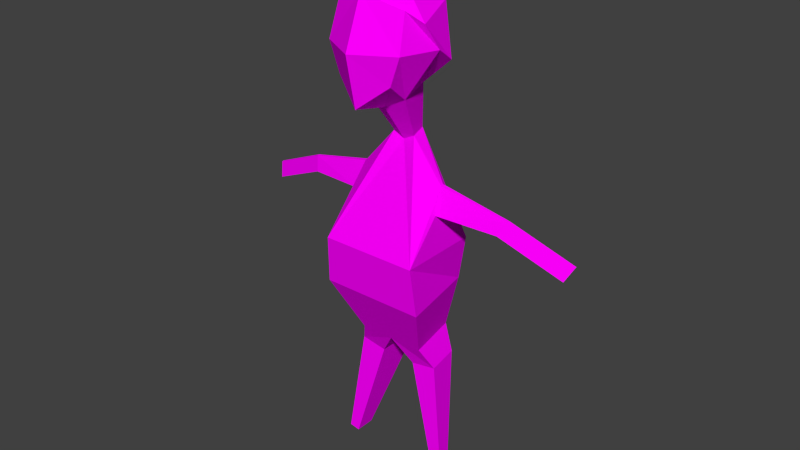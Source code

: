 # Source: renc.blend  (saved by Blender 2.77.0; exported with 4.5.12 LTS)
import bpy
from mathutils import Matrix  # noqa: F401  (used for matrix-valued properties, if any)

bpy.ops.wm.read_factory_settings(use_empty=True)
scene = bpy.context.scene
scene.name = 'Scene'

# ---- collections
col_collection_1 = bpy.data.collections.new('Collection 1'); scene.collection.children.link(col_collection_1)

# ---- images (referenced by path relative to the original .blend; pixels are not part of the script)
import os
ASSET_DIR = os.environ.get("B2B_ASSET_DIR", "")  # directory of the original .blend (textures are referenced by path, not embedded)
HERE = os.path.dirname(os.path.abspath(__file__))  # packed textures are extracted next to this script under _unpacked/

def load_image(name, relpath, width, height, colorspace="sRGB"):
    """Load a texture the original file referenced (path relative to the .blend, or extracted next to this script)."""
    p = next((c for c in (os.path.join(HERE, relpath), os.path.join(ASSET_DIR, relpath)) if relpath and os.path.exists(c)), "")
    if p:
        img = bpy.data.images.load(p, check_existing=True)
        img.name = name
    else:  # same state as the original file: an image datablock whose file is absent (Cycles renders it pink)
        img = bpy.data.images.new(name, width, height)
        img.source = "FILE"
        img.filepath = "//" + (relpath or name)
    img.colorspace_settings.name = colorspace
    return img
img_colorpalette_jpg_001 = load_image('colorPalette.jpg.001', 'colorPalette.jpg', 1024, 1024, 'sRGB')

# ---- materials (node trees are filled in below, after node groups)
mat_material = bpy.data.materials.new('Material')
mat_material.alpha_threshold = 0.0
mat_material.roughness = 0.5
mat_material.line_color = (0.0, 0.0, 0.0, 1.0)

# ---- material node trees
mat_material.use_nodes = True; mat_material.node_tree.nodes.clear()
_N = mat_material.node_tree.nodes; _L = mat_material.node_tree.links
n0 = _N.new('ShaderNodeOutputMaterial'); n0.name = 'Material Output'; n0.location = (300, 300)
n1 = _N.new('ShaderNodeBsdfDiffuse'); n1.name = 'Diffuse BSDF'; n1.location = (10, 300)
n2 = _N.new('ShaderNodeTexCoord'); n2.name = 'Texture Coordinate'; n2.location = (120, 149)
n3 = _N.new('ShaderNodeTexImage'); n3.name = 'Image Texture'; n3.location = (367, 136)
n3.width = 140
n3.image = img_colorpalette_jpg_001
_L.new(n1.outputs[0], n0.inputs[0])
_L.new(n2.outputs[2], n3.inputs[0])
_L.new(n3.outputs[0], n1.inputs[0])
n0.is_active_output = True

# ---- world
world_world = bpy.data.worlds.new('World'); scene.world = world_world
world_world.color = (0.05088, 0.05088, 0.05088)
world_world.use_sun_shadow = False
world_world.sun_shadow_jitter_overblur = 0.0
world_world.cycles.sampling_method = 'NONE'
world_world.cycles.sample_map_resolution = 256

# ---- meshes
me_cube = bpy.data.meshes.new('Cube')
me_cube.from_pydata([(0.4031, -0.06293, 1.279), (0.1961, 0.2057, 0.9994), (0.2995, 0.3348, 1.702), (0.2391, 0.4192, 1.162), (0.2995, -0.1192, 1.69), (0.1457, -0.067, 1.05), (0.4031, 0.243, 1.608), (0.3263, 0.4231, 1.402), (0.4376, 0.1197, 1.402), (0.07143, -0.1552, 0.6519), (0.09614, -0.0215, 0.6272), (0.4117, -0.2903, -0.2331), (0.4165, 0.4143, -0.2331), (0.202, -0.3291, -1.131), (0.2888, 0.1404, -1.131), (0.3729, -0.02975, 0.3061), (0.3761, -0.001859, 0.2995), (0.3798, -0.05793, 0.1084), (0.4078, 0.1028, 0.09874), (0.9543, -0.07304, 0.1659), (0.9537, -0.05648, 0.1616), (0.8904, -0.08977, 0.06733), (0.9008, 0.005669, 0.05306), (1.483, -0.1717, -0.07163), (1.482, -0.1552, -0.0759), (1.419, -0.1885, -0.1702), (1.429, -0.09303, -0.1844), (0.319, -0.2646, -1.327), (0.3761, 0.04894, -1.317), (0.1538, -0.3731, -1.355), (0.1538, 0.04894, -1.355), (0.4806, -0.02337, -2.272), (0.5039, 0.1044, -2.268), (0.4132, -0.06759, -2.284), (0.4132, 0.1044, -2.284), (0.3237, -0.3255, -0.6466), (0.4483, 0.3745, -0.6466), (-0.4031, -0.06293, 1.279), (-0.1961, 0.2057, 0.9994), (0.032, -0.189, 1.808), (9.128e-08, -0.1613, 0.9994), (-0.2995, 0.3348, 1.702), (-0.2391, 0.4192, 1.162), (-0.2995, -0.1192, 1.69), (-0.1457, -0.067, 1.05), (9.128e-08, 0.5228, 0.9696), (9.128e-08, 0.4509, 1.806), (-0.4031, 0.243, 1.608), (-0.3263, 0.4231, 1.402), (9.128e-08, 0.6113, 1.402), (-0.4376, 0.1197, 1.402), (9.128e-08, -0.2835, 1.402), (9.128e-08, 0.2057, 0.8988), (9.128e-08, 0.1197, 2.012), (-0.07143, -0.1552, 0.6519), (-0.09614, -0.0215, 0.6272), (9.128e-08, -0.2015, 0.6272), (9.128e-08, -0.0215, 0.5778), (-0.4117, -0.2903, -0.2331), (-0.4165, 0.4143, -0.2331), (9.128e-08, -0.5568, -0.2331), (9.128e-08, 0.4143, -0.2331), (-0.202, -0.3291, -1.131), (-0.2888, 0.1404, -1.131), (9.128e-08, -0.4916, -1.131), (9.128e-08, 0.1404, -1.131), (-0.3729, -0.02975, 0.3061), (-0.3761, -0.001859, 0.2995), (-0.3798, -0.05793, 0.1084), (-0.4078, 0.1028, 0.09874), (-0.9543, -0.07304, 0.1659), (-0.9537, -0.05648, 0.1616), (-0.8904, -0.08977, 0.06733), (-0.9008, 0.005669, 0.05306), (-1.483, -0.1717, -0.07163), (-1.482, -0.1552, -0.0759), (-1.419, -0.1885, -0.1702), (-1.429, -0.09303, -0.1844), (-0.319, -0.2646, -1.327), (-0.3761, 0.04894, -1.317), (-0.1538, -0.3731, -1.355), (-0.1538, 0.04894, -1.355), (-0.4806, -0.02337, -2.272), (-0.5039, 0.1044, -2.268), (-0.4132, -0.06759, -2.284), (-0.4132, 0.1044, -2.284), (-0.3237, -0.3255, -0.6466), (-0.4483, 0.3745, -0.6466), (9.128e-08, 0.3745, -0.6466), (9.128e-08, -0.5587, -0.6466)], [], [(0, 51, 40, 5), (4, 39, 51, 0), (2, 6, 8, 7), (6, 4, 0, 8), (46, 2, 7, 49), (7, 8, 1, 3), (52, 45, 3, 1), (8, 0, 5, 1), (49, 7, 3, 45), (4, 6, 53, 39), (6, 2, 46, 53), (57, 10, 12, 61), (9, 56, 60, 11), (5, 40, 56, 9), (1, 5, 9, 10), (52, 1, 10, 57), (36, 35, 13, 14), (11, 12, 18, 17), (64, 65, 30, 29), (35, 89, 64, 13), (88, 36, 14, 65), (18, 16, 20, 22), (9, 11, 17, 15), (10, 9, 15, 16), (12, 10, 16, 18), (21, 22, 26, 25), (17, 18, 22, 21), (15, 17, 21, 19), (16, 15, 19, 20), (24, 23, 25, 26), (19, 21, 25, 23), (20, 19, 23, 24), (22, 20, 24, 26), (29, 30, 34, 33), (65, 14, 28, 30), (14, 13, 27, 28), (13, 64, 29, 27), (33, 34, 32, 31), (27, 29, 33, 31), (30, 28, 32, 34), (28, 27, 31, 32), (61, 12, 36, 88), (11, 60, 89, 35), (12, 11, 35, 36), (37, 44, 40, 51), (43, 37, 51, 39), (41, 48, 50, 47), (47, 50, 37, 43), (46, 49, 48, 41), (48, 42, 38, 50), (52, 38, 42, 45), (50, 38, 44, 37), (49, 45, 42, 48), (43, 39, 53, 47), (47, 53, 46, 41), (57, 61, 59, 55), (54, 58, 60, 56), (44, 54, 56, 40), (38, 55, 54, 44), (52, 57, 55, 38), (87, 63, 62, 86), (58, 68, 69, 59), (64, 80, 81, 65), (86, 62, 64, 89), (88, 65, 63, 87), (69, 73, 71, 67), (54, 66, 68, 58), (55, 67, 66, 54), (59, 69, 67, 55), (72, 76, 77, 73), (68, 72, 73, 69), (66, 70, 72, 68), (67, 71, 70, 66), (75, 77, 76, 74), (70, 74, 76, 72), (71, 75, 74, 70), (73, 77, 75, 71), (80, 84, 85, 81), (65, 81, 79, 63), (63, 79, 78, 62), (62, 78, 80, 64), (84, 82, 83, 85), (78, 82, 84, 80), (81, 85, 83, 79), (79, 83, 82, 78), (61, 88, 87, 59), (58, 86, 89, 60), (59, 87, 86, 58)])
_uv = me_cube.uv_layers.new(name='UVMap')
_uv.uv.foreach_set('vector', [0.4995, 0.4159, 0.4993, 0.4161, 0.4992, 0.4157, 0.4993, 0.4157, 0.4996, 0.4162, 0.4994, 0.4164, 0.4993, 0.4161, 0.4995, 0.4159, 0.5298, 0.9362, 0.53, 0.9362, 0.5298, 0.9365, 0.5296, 0.9363, 0.5011, 0.4119, 0.5012, 0.4123, 0.5012, 0.4126, 0.501, 0.4122, 0.5291, 0.9366, 0.5293, 0.9367, 0.5293, 0.9371, 0.5291, 0.9372, 0.5296, 0.9363, 0.5298, 0.9365, 0.5295, 0.9369, 0.5295, 0.9366, 0.5295, 0.9371, 0.5293, 0.9368, 0.5295, 0.9366, 0.5295, 0.9369, 0.5298, 0.9365, 0.53, 0.9369, 0.5297, 0.9371, 0.5295, 0.9369, 0.5291, 0.9372, 0.5293, 0.9371, 0.5293, 0.9374, 0.5291, 0.9376, 0.4996, 0.4162, 0.4997, 0.4164, 0.4995, 0.4168, 0.4994, 0.4164, 0.5005, 0.4122, 0.5004, 0.4124, 0.5002, 0.4123, 0.5002, 0.4119, 0.9896, 0.0109, 0.9897, 0.0109, 0.9896, 0.0121, 0.9894, 0.0119, 0.9879, 0.01265, 0.9878, 0.01266, 0.9875, 0.01169, 0.9878, 0.01151, 0.5281, 0.94, 0.528, 0.9401, 0.5279, 0.9397, 0.528, 0.9397, 0.5295, 0.9369, 0.5297, 0.9371, 0.5296, 0.9375, 0.5295, 0.9375, 0.5298, 0.9376, 0.5299, 0.9376, 0.5298, 0.9379, 0.5297, 0.9379, 0.9904, 0.00982, 0.9899, 0.009712, 0.9899, 0.009113, 0.9903, 0.009186, 0.9899, 0.01022, 0.9904, 0.01028, 0.9902, 0.01063, 0.9901, 0.01062, 0.9881, 0.009409, 0.9876, 0.009409, 0.9877, 0.009139, 0.988, 0.009139, 0.9876, 0.01112, 0.9874, 0.01126, 0.9872, 0.01077, 0.9874, 0.01069, 0.9893, 0.01232, 0.9895, 0.01254, 0.9893, 0.01289, 0.9891, 0.01275, 0.9898, 0.01165, 0.9898, 0.01139, 0.9901, 0.0118, 0.9901, 0.01191, 0.9879, 0.01265, 0.9878, 0.01151, 0.9879, 0.01193, 0.988, 0.01215, 0.9894, 0.01045, 0.9895, 0.01055, 0.9893, 0.01063, 0.9893, 0.01061, 0.9896, 0.0121, 0.9897, 0.0109, 0.9898, 0.01139, 0.9898, 0.01165, 0.5271, 0.9357, 0.5271, 0.9357, 0.5271, 0.9364, 0.5271, 0.9364, 0.9869, 0.008113, 0.987, 0.008113, 0.987, 0.008718, 0.987, 0.008724, 0.988, 0.01215, 0.9879, 0.01193, 0.9882, 0.01159, 0.9883, 0.01166, 0.9898, 0.01139, 0.9898, 0.01137, 0.9901, 0.01179, 0.9901, 0.0118, 0.5299, 0.9362, 0.5299, 0.9362, 0.5299, 0.9361, 0.5299, 0.9361, 0.5284, 0.9387, 0.5283, 0.9386, 0.5285, 0.938, 0.5286, 0.9381, 0.5302, 0.9388, 0.5302, 0.9388, 0.5305, 0.9393, 0.5305, 0.9393, 0.5301, 0.9389, 0.5302, 0.9388, 0.5305, 0.9393, 0.5304, 0.9394, 0.5281, 0.9361, 0.5278, 0.9361, 0.5278, 0.935, 0.5279, 0.935, 0.9891, 0.01275, 0.9893, 0.01289, 0.9893, 0.0131, 0.9892, 0.01303, 0.9903, 0.009186, 0.9899, 0.009113, 0.99, 0.008938, 0.9902, 0.008998, 0.9874, 0.01069, 0.9872, 0.01077, 0.9873, 0.01048, 0.9874, 0.01043, 0.5299, 0.9362, 0.5299, 0.936, 0.53, 0.936, 0.53, 0.9361, 0.5275, 0.9374, 0.5274, 0.9375, 0.5273, 0.9364, 0.5274, 0.9364, 0.5293, 0.94, 0.5294, 0.9401, 0.5292, 0.9412, 0.5292, 0.9411, 0.5303, 0.936, 0.5301, 0.9359, 0.5303, 0.9349, 0.5304, 0.935, 0.9894, 0.0119, 0.9896, 0.0121, 0.9895, 0.01254, 0.9893, 0.01232, 0.9878, 0.01151, 0.9875, 0.01169, 0.9874, 0.01126, 0.9876, 0.01112, 0.9904, 0.01028, 0.9899, 0.01022, 0.9899, 0.009712, 0.9904, 0.00982, 0.499, 0.4163, 0.4991, 0.4159, 0.4992, 0.4157, 0.4993, 0.4161, 0.4992, 0.4165, 0.499, 0.4163, 0.4993, 0.4161, 0.4994, 0.4164, 0.5277, 0.9359, 0.5277, 0.9363, 0.5275, 0.936, 0.5277, 0.9356, 0.4989, 0.4113, 0.4986, 0.4116, 0.4985, 0.4113, 0.4986, 0.4112, 0.5291, 0.9366, 0.5291, 0.9372, 0.5288, 0.9371, 0.5289, 0.9367, 0.5277, 0.9363, 0.5275, 0.9364, 0.5273, 0.9363, 0.5275, 0.936, 0.5293, 0.936, 0.5291, 0.9359, 0.5291, 0.9356, 0.5293, 0.9356, 0.5288, 0.9358, 0.5291, 0.9358, 0.5291, 0.9361, 0.5289, 0.9363, 0.5291, 0.9372, 0.5291, 0.9376, 0.5289, 0.9374, 0.5288, 0.9371, 0.4992, 0.4165, 0.4994, 0.4164, 0.4995, 0.4168, 0.4992, 0.4168, 0.5, 0.4122, 0.5002, 0.4119, 0.5002, 0.4123, 0.5, 0.4124, 0.9896, 0.0109, 0.9894, 0.0119, 0.9891, 0.01169, 0.9896, 0.01081, 0.9878, 0.01273, 0.9873, 0.01198, 0.9875, 0.01169, 0.9878, 0.01266, 0.528, 0.9402, 0.5279, 0.9397, 0.5279, 0.9397, 0.528, 0.9401, 0.5269, 0.9412, 0.5271, 0.9407, 0.5272, 0.9407, 0.5271, 0.9412, 0.5293, 0.936, 0.5293, 0.9363, 0.5292, 0.9363, 0.5291, 0.9359, 0.9865, 0.01226, 0.9867, 0.01163, 0.987, 0.01154, 0.987, 0.01212, 0.987, 0.01262, 0.9869, 0.01307, 0.9868, 0.01309, 0.9866, 0.01275, 0.9885, 0.007937, 0.9884, 0.008249, 0.9881, 0.008249, 0.9881, 0.007937, 0.987, 0.01212, 0.987, 0.01154, 0.9871, 0.0115, 0.9872, 0.01207, 0.9893, 0.01232, 0.9891, 0.01275, 0.989, 0.01261, 0.989, 0.01209, 0.5293, 0.9382, 0.529, 0.938, 0.529, 0.9379, 0.5294, 0.938, 0.9871, 0.01369, 0.9869, 0.01331, 0.9869, 0.01307, 0.987, 0.01262, 0.987, 0.01368, 0.9869, 0.01331, 0.9869, 0.01331, 0.9871, 0.01369, 0.9891, 0.01169, 0.9892, 0.01125, 0.9893, 0.01102, 0.9896, 0.01081, 0.5288, 0.9356, 0.5288, 0.9362, 0.5287, 0.9362, 0.5287, 0.9356, 0.9887, 0.008032, 0.9887, 0.008629, 0.9886, 0.00862, 0.9886, 0.008032, 0.5288, 0.9362, 0.5288, 0.9369, 0.5287, 0.9369, 0.5286, 0.9363, 0.5294, 0.938, 0.529, 0.9379, 0.529, 0.9378, 0.5294, 0.938, 0.5299, 0.9362, 0.5298, 0.9361, 0.5299, 0.9361, 0.5299, 0.9362, 0.5288, 0.9369, 0.5287, 0.9376, 0.5286, 0.9376, 0.5287, 0.9369, 0.529, 0.9379, 0.5286, 0.9378, 0.5286, 0.9378, 0.529, 0.9378, 0.529, 0.938, 0.5286, 0.938, 0.5286, 0.9378, 0.529, 0.9379, 0.5285, 0.9352, 0.5283, 0.9364, 0.5282, 0.9364, 0.5282, 0.9352, 0.9891, 0.01275, 0.989, 0.01288, 0.9889, 0.01273, 0.989, 0.01261, 0.9867, 0.01163, 0.9867, 0.0114, 0.9869, 0.01132, 0.987, 0.01154, 0.9872, 0.008167, 0.9872, 0.008399, 0.9871, 0.008409, 0.987, 0.008152, 0.5286, 0.936, 0.5287, 0.9361, 0.5287, 0.9362, 0.5286, 0.9362, 0.5273, 0.9354, 0.5272, 0.9364, 0.5271, 0.9364, 0.5272, 0.9354, 0.5291, 0.9399, 0.5287, 0.9407, 0.5286, 0.9407, 0.5289, 0.9397, 0.5268, 0.9384, 0.5266, 0.9373, 0.5267, 0.9372, 0.527, 0.9383, 0.9894, 0.0119, 0.9893, 0.01232, 0.989, 0.01209, 0.9891, 0.01169, 0.9873, 0.01198, 0.9872, 0.01149, 0.9874, 0.01126, 0.9875, 0.01169, 0.9866, 0.01275, 0.9865, 0.01226, 0.987, 0.01212, 0.987, 0.01262])
me_cube.materials.append(mat_material)
me_cube.use_remesh_preserve_volume = False
me_cube.use_remesh_preserve_attributes = False
me_cube.use_mirror_vertex_groups = False
me_cube.update()
arm_armature_001 = bpy.data.armatures.new('Armature.001')  # bones are not reproduced

# ---- objects
ob_armature = bpy.data.objects.new('Armature', arm_armature_001)
ob_renc = bpy.data.objects.new('renc', me_cube)

# ---- transforms, parenting, visibility, modifiers, constraints
ob_armature.location = (0.0, 0.0, 0.2786)
ob_armature.scale = (0.663, 0.663, 0.663)
ob_armature.hide_viewport = True
ob_armature.show_in_front = True
ob_armature.lineart.crease_threshold = 0.0
ob_renc.parent = ob_armature
ob_renc.matrix_parent_inverse = Matrix(((1.508, 0.0, 0.0, 0.0), (0.0, 1.508, 0.0, 0.0), (0.0, 0.0, 1.508, -0.4203), (0.0, 0.0, 0.0, 1.0)))
ob_renc.location = (7.05e-08, 0.0528, 1.02)
ob_renc.rotation_euler = (0.0, -0.0, 3.142)
ob_renc.scale = (0.417, 0.417, 0.417)
ob_renc.lock_rotations_4d = False
ob_renc.empty_display_type = 'ARROWS'
ob_renc.lineart.crease_threshold = 0.0
_vg = ob_renc.vertex_groups.new(name='Torso')
for _i, _w in zip([11, 12, 13, 14, 17, 18, 27, 29, 30, 35, 36, 58, 59, 60, 61, 62, 63, 64, 65, 68, 69, 78, 80, 81, 86, 87, 88, 89], [0.7512, 0.4633, 0.5914, 0.03864, 0.06794, 0.08897, 0.1261, 0.1799, 0.0629, 0.8784, 0.7201, 0.7525, 0.4652, 0.8549, 0.5022, 0.5966, 0.07161, 0.6313, 0.7032, 0.07251, 0.09252, 0.1323, 0.1863, 0.07396, 0.8796, 0.7244, 0.8442, 0.8934]): _vg.add([_i], _w, 'REPLACE')
_vg = ob_renc.vertex_groups.new(name='Chest')
for _i, _w in zip([12, 18, 36, 59, 61, 69, 87, 88], [0.3249, 0.04902, 0.08668, 0.3255, 0.442, 0.0511, 0.08695, 0.0666]): _vg.add([_i], _w, 'REPLACE')
_vg = ob_renc.vertex_groups.new(name='Arm.R')
for _i, _w in zip([55, 58, 59, 60, 66, 67, 68, 69, 70, 71, 72, 73, 86, 87], [0.03194, 0.2337, 0.2424, 0.0377, 0.9431, 0.9464, 0.8965, 0.8442, 0.9874, 0.9883, 0.9946, 0.9984, 0.03724, 0.05696]): _vg.add([_i], _w, 'REPLACE')
_vg = ob_renc.vertex_groups.new(name='Hand.R')
for _i, _w in zip([74, 75, 76, 77], [0.985, 0.9823, 0.9804, 0.9888]): _vg.add([_i], _w, 'REPLACE')
_vg = ob_renc.vertex_groups.new(name='Neck')
for _i, _w in zip([1, 3, 9, 10, 15, 16, 38, 40, 42, 45, 52, 54, 55, 56, 57, 60, 66, 67], [0.03143, 0.02366, 0.9646, 0.9507, 0.04506, 0.03875, 0.03142, 0.02592, 0.02365, 0.01799, 0.124, 0.9646, 0.9505, 0.9616, 0.9984, 0.01976, 0.03842, 0.03166]): _vg.add([_i], _w, 'REPLACE')
_vg = ob_renc.vertex_groups.new(name='Head')
for _i, _w in zip([0, 1, 2, 3, 4, 5, 6, 7, 8, 37, 38, 39, 40, 41, 42, 43, 44, 45, 46, 47, 48, 49, 50, 51, 52, 53], [0.9963, 0.9575, 0.9977, 0.9616, 0.9982, 0.9777, 0.9986, 0.9912, 0.9938, 0.9963, 0.9575, 0.9989, 0.9608, 0.9977, 0.9616, 0.9982, 0.9777, 0.9646, 0.9986, 0.9986, 0.9912, 0.9918, 0.9938, 0.9951, 0.8712, 0.9995]): _vg.add([_i], _w, 'REPLACE')
_vg = ob_renc.vertex_groups.new(name='Arm.L')
for _i, _w in zip([10, 11, 12, 15, 16, 17, 18, 19, 20, 21, 22, 35, 36, 60], [0.03157, 0.2352, 0.2442, 0.9396, 0.9426, 0.9024, 0.8485, 0.9869, 0.9879, 0.9948, 0.9989, 0.03776, 0.05726, 0.03827]): _vg.add([_i], _w, 'REPLACE')
_vg = ob_renc.vertex_groups.new(name='Hand.L')
for _i, _w in zip([23, 24, 25, 26], [0.9875, 0.9851, 0.9831, 0.9916]): _vg.add([_i], _w, 'REPLACE')
_vg = ob_renc.vertex_groups.new(name='UpperLeg.R')
for _i, _w in zip([13, 29, 62, 63, 64, 65, 78, 79, 80, 81, 86, 87, 88, 89], [0.03073, 0.0164, 0.3503, 0.9156, 0.1771, 0.1428, 0.821, 0.9979, 0.7593, 0.8928, 0.06059, 0.1363, 0.02298, 0.01979]): _vg.add([_i], _w, 'REPLACE')
_vg = ob_renc.vertex_groups.new(name='LowerLeg.R')
for _i, _w in zip([78, 82, 83, 84, 85], [0.008732, 0.9896, 0.9977, 0.9764, 0.9972]): _vg.add([_i], _w, 'REPLACE')
_vg = ob_renc.vertex_groups.new(name='UpperLeg.L')
for _i, _w in zip([13, 14, 27, 28, 29, 30, 35, 36, 62, 64, 65, 80, 88, 89], [0.3572, 0.9479, 0.8293, 0.9962, 0.7685, 0.909, 0.06198, 0.1412, 0.03338, 0.1801, 0.1478, 0.01982, 0.02576, 0.02116]): _vg.add([_i], _w, 'REPLACE')
_vg = ob_renc.vertex_groups.new(name='LowerLeg.L')
for _i, _w in zip([27, 31, 32, 33, 34], [0.007023, 0.9901, 0.9964, 0.9782, 0.9981]): _vg.add([_i], _w, 'REPLACE')
_vg = ob_renc.vertex_groups.new(name='Floor')
_m = ob_renc.modifiers.new('Armature', 'ARMATURE')
_m.object = ob_armature

# ---- collection membership
col_collection_1.objects.link(ob_armature)
col_collection_1.objects.link(ob_renc)

# ---- scene / render settings (as saved in the file)
scene.frame_start = 1; scene.frame_end = 250; scene.frame_set(0)
scene.render.engine = 'CYCLES'
scene.render.resolution_percentage = 50
scene.render.dither_intensity = 0.0
scene.cycles.use_denoising = False
scene.cycles.samples = 10
scene.cycles.sampling_pattern = 'TABULATED_SOBOL'
scene.cycles.light_sampling_threshold = 0.0
scene.cycles.use_adaptive_sampling = False
scene.cycles.use_light_tree = False
scene.cycles.blur_glossy = 0.0
scene.cycles.pixel_filter_type = 'GAUSSIAN'
scene.cycles.sample_clamp_indirect = 0.0
scene.view_settings.view_transform = 'Standard'
bpy.context.view_layer.update()

# ---- added for rendering (the .blend has no active camera and no usable light): camera, sun
cam_auto = bpy.data.cameras.new('AutoCamera')
cam_auto.lens = 50.0
cam_auto.sensor_width = 36.0
cam_auto.clip_end = 1000.0
ob_auto_camera = bpy.data.objects.new('AutoCamera', cam_auto)
scene.collection.objects.link(ob_auto_camera)
ob_auto_camera.location = (2.06949, -2.44188, 2.61722)
ob_auto_camera.rotation_euler = (1.09748, -7.21219e-08, 0.694738)
scene.camera = ob_auto_camera
light_auto_sun = bpy.data.lights.new('AutoSun', 'SUN')
light_auto_sun.energy = 3.0
light_auto_sun.angle = 0.0523599
ob_auto_sun = bpy.data.objects.new('AutoSun', light_auto_sun)
scene.collection.objects.link(ob_auto_sun)
ob_auto_sun.rotation_euler = (0.872665, 0.174533, 0.523599)
bpy.context.view_layer.update()
